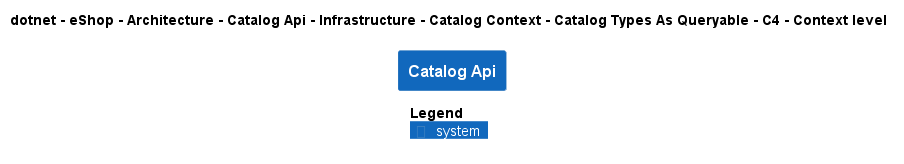

The diagram above was rendered by PlantUML. Its source (embedded in the PNG):
@startuml
!pragma layout smetana
!include ..\..\..\..\..\..\..\..\..\..\..\.c4s\C4_Context.puml

AddElementTag("c4interflow:lifecycle:new", $bgColor=green, $fontColor=#ffffff, $borderColor=green, $shadowing="False")
AddElementTag("c4interflow:lifecycle:changed", $bgColor=orange, $fontColor=#ffffff, $borderColor=orange, $shadowing="False")
AddElementTag("c4interflow:lifecycle:removed", $bgColor=red, $fontColor=#ffffff, $borderColor=red, $shadowing="False")

AddRelTag("c4interflow:lifecycle:new", $textColor=green, $lineColor=green)
AddRelTag("c4interflow:lifecycle:changed", $textColor=orange, $lineColor=orange)
AddRelTag("c4interflow:lifecycle:removed", $textColor=red, $lineColor=red)

SHOW_PERSON_PORTRAIT()
LAYOUT_TOP_DOWN()

skinparam linetype polyline

title dotnet - eShop - Architecture - Catalog Api - Infrastructure - Catalog Context - Catalog Types As Queryable - C4 - Context level

System(dotnet.eShop.Architecture.SoftwareSystems.CatalogApi, "Catalog Api", "")



SHOW_LEGEND()
@enduml